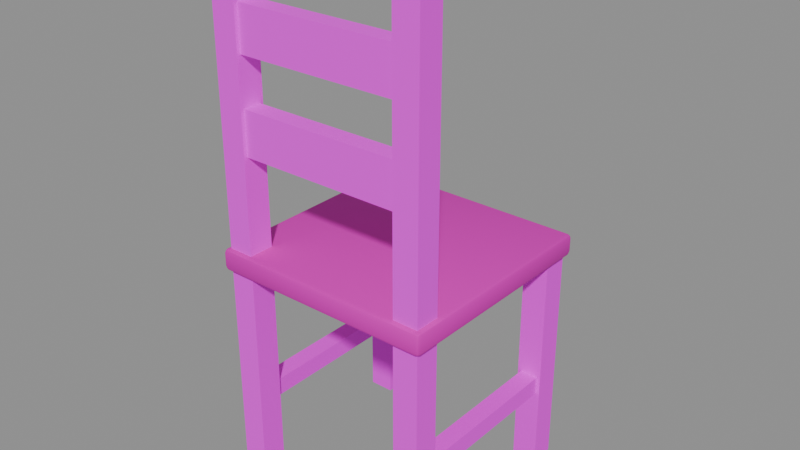 # Source: chair-v01.blend  (saved by Blender 5.2.45; exported with 4.5.12 LTS)
import bpy
from mathutils import Matrix  # noqa: F401  (used for matrix-valued properties, if any)

bpy.ops.wm.read_factory_settings(use_empty=True)
scene = bpy.context.scene
scene.name = 'Scene'

# ---- images (referenced by path relative to the original .blend; pixels are not part of the script)
import os
ASSET_DIR = os.environ.get("B2B_ASSET_DIR", "")  # directory of the original .blend (textures are referenced by path, not embedded)
HERE = os.path.dirname(os.path.abspath(__file__))  # packed textures are extracted next to this script under _unpacked/

def load_image(name, relpath, width, height, colorspace="sRGB"):
    """Load a texture the original file referenced (path relative to the .blend, or extracted next to this script)."""
    p = next((c for c in (os.path.join(HERE, relpath), os.path.join(ASSET_DIR, relpath)) if relpath and os.path.exists(c)), "")
    if p:
        img = bpy.data.images.load(p, check_existing=True)
        img.name = name
    else:  # same state as the original file: an image datablock whose file is absent (Cycles renders it pink)
        img = bpy.data.images.new(name, width, height)
        img.source = "FILE"
        img.filepath = "//" + (relpath or name)
    img.colorspace_settings.name = colorspace
    return img
img_planks_pale_jpg = load_image('planks-pale.jpg', 'planks-pale.jpg', 1024, 1024, 'sRGB')
img_planks_dark_jpg = load_image('planks-dark.jpg', 'planks-dark.jpg', 1024, 1024, 'sRGB')

# ---- materials (node trees are filled in below, after node groups)
mat_planks_worn = bpy.data.materials.new('planks-worn')
mat_planks_dark = bpy.data.materials.new('planks-dark')

# ---- material node trees
mat_planks_worn.use_nodes = True; mat_planks_worn.node_tree.nodes.clear()
_N = mat_planks_worn.node_tree.nodes; _L = mat_planks_worn.node_tree.links
n0 = _N.new('ShaderNodeOutputMaterial'); n0.name = 'Material Output'; n0.location = (0, 0)
n1 = _N.new('ShaderNodeBsdfPrincipled'); n1.name = 'Principled BSDF'; n1.location = (0, 0)
n1.inputs[2].default_value = 0.8
n1.inputs[10].default_value = 0.005
n2 = _N.new('ShaderNodeTexImage'); n2.name = 'Image Texture'; n2.location = (0, 0)
n2.image = img_planks_pale_jpg
n3 = _N.new('ShaderNodeMix'); n3.name = 'Mix'; n3.location = (0, 0)
n3.data_type = 'RGBA'
n3.blend_type = 'MULTIPLY'
n3.inputs[0].default_value = 1.0
n3.inputs[7].default_value = (0.72, 0.62, 0.5, 1.0)
_L.new(n1.outputs[0], n0.inputs[0])
_L.new(n2.outputs[0], n3.inputs[6])
_L.new(n3.outputs[2], n1.inputs[0])
n0.is_active_output = True
mat_planks_dark.use_nodes = True; mat_planks_dark.node_tree.nodes.clear()
_N = mat_planks_dark.node_tree.nodes; _L = mat_planks_dark.node_tree.links
n0 = _N.new('ShaderNodeOutputMaterial'); n0.name = 'Material Output'; n0.location = (0, 0)
n1 = _N.new('ShaderNodeBsdfPrincipled'); n1.name = 'Principled BSDF'; n1.location = (0, 0)
n1.inputs[2].default_value = 0.72
n1.inputs[10].default_value = 0.005
n2 = _N.new('ShaderNodeTexImage'); n2.name = 'Image Texture'; n2.location = (0, 0)
n2.image = img_planks_dark_jpg
_L.new(n1.outputs[0], n0.inputs[0])
_L.new(n2.outputs[0], n1.inputs[0])
n0.is_active_output = True

# ---- meshes
me_chair = bpy.data.meshes.new('chair')
me_chair.from_pydata([(-0.298, -0.298, 0.62), (-0.298, -0.31, 0.632), (-0.31, -0.298, 0.632), (-0.298, -0.3065, 0.6235), (-0.3049, -0.3049, 0.6251), (-0.3065, -0.3065, 0.632), (-0.3065, -0.298, 0.6235), (-0.298, -0.31, 0.668), (-0.298, -0.298, 0.68), (-0.31, -0.298, 0.668), (-0.298, -0.3065, 0.6765), (-0.3049, -0.3049, 0.6749), (-0.3065, -0.298, 0.6765), (-0.3065, -0.3065, 0.668), (-0.298, 0.298, 0.62), (-0.31, 0.298, 0.632), (-0.298, 0.31, 0.632), (-0.3065, 0.298, 0.6235), (-0.3049, 0.3049, 0.6251), (-0.3065, 0.3065, 0.632), (-0.298, 0.3065, 0.6235), (-0.298, 0.298, 0.68), (-0.298, 0.31, 0.668), (-0.31, 0.298, 0.668), (-0.298, 0.3065, 0.6765), (-0.3049, 0.3049, 0.6749), (-0.3065, 0.3065, 0.668), (-0.3065, 0.298, 0.6765), (0.298, -0.298, 0.62), (0.31, -0.298, 0.632), (0.298, -0.31, 0.632), (0.3065, -0.298, 0.6235), (0.3049, -0.3049, 0.6251), (0.3065, -0.3065, 0.632), (0.298, -0.3065, 0.6235), (0.298, -0.298, 0.68), (0.298, -0.31, 0.668), (0.31, -0.298, 0.668), (0.298, -0.3065, 0.6765), (0.3049, -0.3049, 0.6749), (0.3065, -0.3065, 0.668), (0.3065, -0.298, 0.6765), (0.298, 0.298, 0.62), (0.298, 0.31, 0.632), (0.31, 0.298, 0.632), (0.298, 0.3065, 0.6235), (0.3049, 0.3049, 0.6251), (0.3065, 0.3065, 0.632), (0.3065, 0.298, 0.6235), (0.298, 0.298, 0.68), (0.31, 0.298, 0.668), (0.298, 0.31, 0.668), (0.3065, 0.298, 0.6765), (0.3049, 0.3049, 0.6749), (0.3065, 0.3065, 0.668), (0.298, 0.3065, 0.6765), (-0.295, -0.295, 0.0), (-0.295, -0.295, 1.45), (-0.295, -0.225, 0.0), (-0.295, -0.225, 1.45), (-0.225, -0.295, 0.0), (-0.225, -0.295, 1.45), (-0.225, -0.225, 0.0), (-0.225, -0.225, 1.45), (-0.295, 0.225, 0.0), (-0.295, 0.225, 0.62), (-0.295, 0.295, 0.0), (-0.295, 0.295, 0.62), (-0.225, 0.225, 0.0), (-0.225, 0.225, 0.62), (-0.225, 0.295, 0.0), (-0.225, 0.295, 0.62), (0.225, -0.295, 0.0), (0.225, -0.295, 1.45), (0.225, -0.225, 0.0), (0.225, -0.225, 1.45), (0.295, -0.295, 0.0), (0.295, -0.295, 1.45), (0.295, -0.225, 0.0), (0.295, -0.225, 1.45), (0.225, 0.225, 0.0), (0.225, 0.225, 0.62), (0.225, 0.295, 0.0), (0.225, 0.295, 0.62), (0.295, 0.225, 0.0), (0.295, 0.225, 0.62), (0.295, 0.295, 0.0), (0.295, 0.295, 0.62), (-0.26, -0.285, 0.94), (-0.26, -0.285, 1.06), (-0.26, -0.235, 0.94), (-0.26, -0.235, 1.06), (0.26, -0.285, 0.94), (0.26, -0.285, 1.06), (0.26, -0.235, 0.94), (0.26, -0.235, 1.06), (-0.26, -0.285, 1.19), (-0.26, -0.285, 1.31), (-0.26, -0.235, 1.19), (-0.26, -0.235, 1.31), (0.26, -0.285, 1.19), (0.26, -0.285, 1.31), (0.26, -0.235, 1.19), (0.26, -0.235, 1.31), (-0.285, -0.25, 0.225), (-0.285, -0.25, 0.275), (-0.285, 0.25, 0.225), (-0.285, 0.25, 0.275), (-0.235, -0.25, 0.225), (-0.235, -0.25, 0.275), (-0.235, 0.25, 0.225), (-0.235, 0.25, 0.275), (0.235, -0.25, 0.225), (0.235, -0.25, 0.275), (0.235, 0.25, 0.225), (0.235, 0.25, 0.275), (0.285, -0.25, 0.225), (0.285, -0.25, 0.275), (0.285, 0.25, 0.225), (0.285, 0.25, 0.275)], [], [(0, 3, 4, 6), (1, 5, 4, 3), (2, 6, 4, 5), (7, 10, 11, 13), (8, 12, 11, 10), (9, 13, 11, 12), (14, 17, 18, 20), (15, 19, 18, 17), (16, 20, 18, 19), (21, 24, 25, 27), (22, 26, 25, 24), (23, 27, 25, 26), (28, 31, 32, 34), (29, 33, 32, 31), (30, 34, 32, 33), (35, 38, 39, 41), (36, 40, 39, 38), (37, 41, 39, 40), (42, 45, 46, 48), (43, 47, 46, 45), (44, 48, 46, 47), (49, 52, 53, 55), (50, 54, 53, 52), (51, 55, 53, 54), (14, 0, 6, 17), (17, 6, 2, 15), (1, 7, 13, 5), (5, 13, 9, 2), (8, 21, 27, 12), (12, 27, 23, 9), (22, 16, 19, 26), (26, 19, 15, 23), (42, 14, 20, 45), (45, 20, 16, 43), (21, 49, 55, 24), (24, 55, 51, 22), (50, 44, 47, 54), (54, 47, 43, 51), (28, 42, 48, 31), (31, 48, 44, 29), (49, 35, 41, 52), (52, 41, 37, 50), (36, 30, 33, 40), (40, 33, 29, 37), (0, 28, 34, 3), (3, 34, 30, 1), (35, 8, 10, 38), (38, 10, 7, 36), (14, 42, 28, 0), (2, 9, 23, 15), (30, 36, 7, 1), (49, 21, 8, 35), (16, 22, 51, 43), (44, 50, 37, 29), (56, 57, 59, 58), (58, 59, 63, 62), (62, 63, 61, 60), (60, 61, 57, 56), (58, 62, 60, 56), (63, 59, 57, 61), (64, 65, 67, 66), (66, 67, 71, 70), (70, 71, 69, 68), (68, 69, 65, 64), (66, 70, 68, 64), (71, 67, 65, 69), (72, 73, 75, 74), (74, 75, 79, 78), (78, 79, 77, 76), (76, 77, 73, 72), (74, 78, 76, 72), (79, 75, 73, 77), (80, 81, 83, 82), (82, 83, 87, 86), (86, 87, 85, 84), (84, 85, 81, 80), (82, 86, 84, 80), (87, 83, 81, 85), (88, 89, 91, 90), (90, 91, 95, 94), (94, 95, 93, 92), (92, 93, 89, 88), (90, 94, 92, 88), (95, 91, 89, 93), (96, 97, 99, 98), (98, 99, 103, 102), (102, 103, 101, 100), (100, 101, 97, 96), (98, 102, 100, 96), (103, 99, 97, 101), (104, 105, 107, 106), (106, 107, 111, 110), (110, 111, 109, 108), (108, 109, 105, 104), (106, 110, 108, 104), (111, 107, 105, 109), (112, 113, 115, 114), (114, 115, 119, 118), (118, 119, 117, 116), (116, 117, 113, 112), (114, 118, 116, 112), (119, 115, 113, 117)])
me_chair.polygons.foreach_set('use_smooth', [True] * 102)
me_chair.polygons.foreach_set('material_index', [0, 0, 0, 0, 0, 0, 0, 0, 0, 0, 0, 0, 0, 0, 0, 0, 0, 0, 0, 0, 0, 0, 0, 0, 0, 0, 0, 0, 0, 0, 0, 0, 0, 0, 0, 0, 0, 0, 0, 0, 0, 0, 0, 0, 0, 0, 0, 0, 0, 0, 0, 0, 0, 0, 1, 1, 1, 1, 1, 1, 1, 1, 1, 1, 1, 1, 1, 1, 1, 1, 1, 1, 1, 1, 1, 1, 1, 1, 1, 1, 1, 1, 1, 1, 1, 1, 1, 1, 1, 1, 1, 1, 1, 1, 1, 1, 1, 1, 1, 1, 1, 1])
_k = set([(3, 4), (3, 34), (4, 5), (4, 6), (5, 13), (6, 17), (10, 11), (10, 38), (11, 12), (11, 13), (12, 27), (17, 18), (18, 19), (18, 20), (19, 26), (20, 45), (24, 25), (24, 55), (25, 26), (25, 27), (31, 32), (31, 48), (32, 33), (32, 34), (33, 40), (38, 39), (39, 40), (39, 41), (41, 52), (45, 46), (46, 47), (46, 48), (47, 54), (52, 53), (53, 54), (53, 55), (56, 57), (56, 58), (56, 60), (57, 59), (57, 61), (58, 59), (58, 62), (59, 63), (60, 61), (60, 62), (61, 63), (62, 63), (64, 65), (64, 66), (64, 68), (65, 67), (65, 69), (66, 67), (66, 70), (67, 71), (68, 69), (68, 70), (69, 71), (70, 71), (72, 73), (72, 74), (72, 76), (73, 75), (73, 77), (74, 75), (74, 78), (75, 79), (76, 77), (76, 78), (77, 79), (78, 79), (80, 81), (80, 82), (80, 84), (81, 83), (81, 85), (82, 83), (82, 86), (83, 87), (84, 85), (84, 86), (85, 87), (86, 87), (88, 89), (88, 90), (88, 92), (89, 91), (89, 93), (90, 91), (90, 94), (91, 95), (92, 93), (92, 94), (93, 95), (94, 95), (96, 97), (96, 98), (96, 100), (97, 99), (97, 101), (98, 99), (98, 102), (99, 103), (100, 101), (100, 102), (101, 103), (102, 103), (104, 105), (104, 106), (104, 108), (105, 107), (105, 109), (106, 107), (106, 110), (107, 111), (108, 109), (108, 110), (109, 111), (110, 111), (112, 113), (112, 114), (112, 116), (113, 115), (113, 117), (114, 115), (114, 118), (115, 119), (116, 117), (116, 118), (117, 119), (118, 119)])
me_chair.attributes.new('sharp_edge', 'BOOLEAN', 'EDGE').data.foreach_set('value', [ (min(e.vertices), max(e.vertices)) in _k for e in me_chair.edges])
_uv = me_chair.uv_layers.new(name='UVMap')
_uv.uv.foreach_set('vector', [-0.3725, 0.3725, -0.3725, 0.3831, -0.3812, 0.3812, -0.3831, 0.3725, -0.3725, 0.79, -0.3831, 0.79, -0.3812, 0.7813, -0.3725, 0.7794, 0.3725, 0.79, 0.3725, 0.7794, 0.3812, 0.7813, 0.3831, 0.79, -0.3725, 0.835, -0.3725, 0.8456, -0.3812, 0.8437, -0.3831, 0.835, -0.3725, -0.3725, -0.3831, -0.3725, -0.3812, -0.3812, -0.3725, -0.3831, 0.3725, 0.835, 0.3831, 0.835, 0.3812, 0.8437, 0.3725, 0.8456, -0.3725, -0.3725, -0.3831, -0.3725, -0.3812, -0.3812, -0.3725, -0.3831, -0.3725, 0.79, -0.3831, 0.79, -0.3812, 0.7813, -0.3725, 0.7794, 0.3725, 0.79, 0.3725, 0.7794, 0.3812, 0.7813, 0.3831, 0.79, -0.3725, 0.3725, -0.3725, 0.3831, -0.3812, 0.3812, -0.3831, 0.3725, 0.3725, 0.835, 0.3831, 0.835, 0.3812, 0.8437, 0.3725, 0.8456, -0.3725, 0.835, -0.3725, 0.8456, -0.3812, 0.8437, -0.3831, 0.835, 0.3725, 0.3725, 0.3831, 0.3725, 0.3812, 0.3812, 0.3725, 0.3831, -0.3725, 0.79, -0.3831, 0.79, -0.3812, 0.7813, -0.3725, 0.7794, 0.3725, 0.79, 0.3725, 0.7794, 0.3812, 0.7813, 0.3831, 0.79, 0.3725, -0.3725, 0.3725, -0.3831, 0.3812, -0.3812, 0.3831, -0.3725, 0.3725, 0.835, 0.3831, 0.835, 0.3812, 0.8437, 0.3725, 0.8456, -0.3725, 0.835, -0.3725, 0.8456, -0.3812, 0.8437, -0.3831, 0.835, 0.3725, -0.3725, 0.3725, -0.3831, 0.3812, -0.3812, 0.3831, -0.3725, -0.3725, 0.79, -0.3831, 0.79, -0.3812, 0.7813, -0.3725, 0.7794, 0.3725, 0.79, 0.3725, 0.7794, 0.3812, 0.7813, 0.3831, 0.79, 0.3725, 0.3725, 0.3831, 0.3725, 0.3812, 0.3812, 0.3725, 0.3831, 0.3725, 0.835, 0.3831, 0.835, 0.3812, 0.8437, 0.3725, 0.8456, -0.3725, 0.835, -0.3725, 0.8456, -0.3812, 0.8437, -0.3831, 0.835, -0.3725, -0.3725, -0.3725, 0.3725, -0.3831, 0.3725, -0.3831, -0.3725, -0.3725, 0.7794, 0.3725, 0.7794, 0.3725, 0.79, -0.3725, 0.79, -0.3725, 0.79, -0.3725, 0.835, -0.3831, 0.835, -0.3831, 0.79, 0.3831, 0.79, 0.3831, 0.835, 0.3725, 0.835, 0.3725, 0.79, -0.3725, -0.3725, -0.3725, 0.3725, -0.3831, 0.3725, -0.3831, -0.3725, 0.3725, 0.8456, -0.3725, 0.8456, -0.3725, 0.835, 0.3725, 0.835, 0.3725, 0.835, 0.3725, 0.79, 0.3831, 0.79, 0.3831, 0.835, -0.3831, 0.835, -0.3831, 0.79, -0.3725, 0.79, -0.3725, 0.835, 0.3725, -0.3725, -0.3725, -0.3725, -0.3725, -0.3831, 0.3725, -0.3831, -0.3725, 0.7794, 0.3725, 0.7794, 0.3725, 0.79, -0.3725, 0.79, -0.3725, 0.3725, 0.3725, 0.3725, 0.3725, 0.3831, -0.3725, 0.3831, 0.3725, 0.8456, -0.3725, 0.8456, -0.3725, 0.835, 0.3725, 0.835, 0.3725, 0.835, 0.3725, 0.79, 0.3831, 0.79, 0.3831, 0.835, -0.3831, 0.835, -0.3831, 0.79, -0.3725, 0.79, -0.3725, 0.835, 0.3725, 0.3725, 0.3725, -0.3725, 0.3831, -0.3725, 0.3831, 0.3725, -0.3725, 0.7794, 0.3725, 0.7794, 0.3725, 0.79, -0.3725, 0.79, 0.3725, 0.3725, 0.3725, -0.3725, 0.3831, -0.3725, 0.3831, 0.3725, 0.3725, 0.8456, -0.3725, 0.8456, -0.3725, 0.835, 0.3725, 0.835, 0.3725, 0.835, 0.3725, 0.79, 0.3831, 0.79, 0.3831, 0.835, -0.3831, 0.835, -0.3831, 0.79, -0.3725, 0.79, -0.3725, 0.835, -0.3725, 0.3725, 0.3725, 0.3725, 0.3725, 0.3831, -0.3725, 0.3831, -0.3725, 0.7794, 0.3725, 0.7794, 0.3725, 0.79, -0.3725, 0.79, 0.3725, -0.3725, -0.3725, -0.3725, -0.3725, -0.3831, 0.3725, -0.3831, 0.3725, 0.8456, -0.3725, 0.8456, -0.3725, 0.835, 0.3725, 0.835, -0.3725, -0.3725, 0.3725, -0.3725, 0.3725, 0.3725, -0.3725, 0.3725, 0.3725, 0.79, 0.3725, 0.835, -0.3725, 0.835, -0.3725, 0.79, 0.3725, 0.79, 0.3725, 0.835, -0.3725, 0.835, -0.3725, 0.79, 0.3725, 0.3725, -0.3725, 0.3725, -0.3725, -0.3725, 0.3725, -0.3725, 0.3725, 0.79, 0.3725, 0.835, -0.3725, 0.835, -0.3725, 0.79, 0.3725, 0.79, 0.3725, 0.835, -0.3725, 0.835, -0.3725, 0.79, 0.4917, 0.0, 0.4917, 2.417, 0.375, 2.417, 0.375, 0.0, 0.4917, 0.0, 0.4917, 2.417, 0.375, 2.417, 0.375, 0.0, -0.375, 0.0, -0.375, 2.417, -0.4917, 2.417, -0.4917, 0.0, -0.375, 0.0, -0.375, 2.417, -0.4917, 2.417, -0.4917, 0.0, -0.4917, 0.375, -0.375, 0.375, -0.375, 0.4917, -0.4917, 0.4917, -0.375, -0.375, -0.4917, -0.375, -0.4917, -0.4917, -0.375, -0.4917, -0.375, 0.0, -0.375, 1.033, -0.4917, 1.033, -0.4917, 0.0, 0.4917, 0.0, 0.4917, 1.033, 0.375, 1.033, 0.375, 0.0, 0.4917, 0.0, 0.4917, 1.033, 0.375, 1.033, 0.375, 0.0, -0.375, 0.0, -0.375, 1.033, -0.4917, 1.033, -0.4917, 0.0, -0.4917, -0.4917, -0.375, -0.4917, -0.375, -0.375, -0.4917, -0.375, -0.375, 0.4917, -0.4917, 0.4917, -0.4917, 0.375, -0.375, 0.375, 0.4917, 0.0, 0.4917, 2.417, 0.375, 2.417, 0.375, 0.0, -0.375, 0.0, -0.375, 2.417, -0.4917, 2.417, -0.4917, 0.0, -0.375, 0.0, -0.375, 2.417, -0.4917, 2.417, -0.4917, 0.0, 0.4917, 0.0, 0.4917, 2.417, 0.375, 2.417, 0.375, 0.0, 0.375, 0.375, 0.4917, 0.375, 0.4917, 0.4917, 0.375, 0.4917, 0.4917, -0.375, 0.375, -0.375, 0.375, -0.4917, 0.4917, -0.4917, -0.375, 0.0, -0.375, 1.033, -0.4917, 1.033, -0.4917, 0.0, -0.375, 0.0, -0.375, 1.033, -0.4917, 1.033, -0.4917, 0.0, 0.4917, 0.0, 0.4917, 1.033, 0.375, 1.033, 0.375, 0.0, 0.4917, 0.0, 0.4917, 1.033, 0.375, 1.033, 0.375, 0.0, 0.375, -0.4917, 0.4917, -0.4917, 0.4917, -0.375, 0.375, -0.375, 0.4917, 0.4917, 0.375, 0.4917, 0.375, 0.375, 0.4917, 0.375, 0.475, 1.567, 0.475, 1.767, 0.3917, 1.767, 0.3917, 1.567, 0.4333, 1.567, 0.4333, 1.767, -0.4333, 1.767, -0.4333, 1.567, -0.3917, 1.567, -0.3917, 1.767, -0.475, 1.767, -0.475, 1.567, 0.4333, 1.567, 0.4333, 1.767, -0.4333, 1.767, -0.4333, 1.567, -0.4333, 0.3917, 0.4333, 0.3917, 0.4333, 0.475, -0.4333, 0.475, 0.4333, -0.3917, -0.4333, -0.3917, -0.4333, -0.475, 0.4333, -0.475, 0.475, 1.983, 0.475, 2.183, 0.3917, 2.183, 0.3917, 1.983, 0.4333, 1.983, 0.4333, 2.183, -0.4333, 2.183, -0.4333, 1.983, -0.3917, 1.983, -0.3917, 2.183, -0.475, 2.183, -0.475, 1.983, 0.4333, 1.983, 0.4333, 2.183, -0.4333, 2.183, -0.4333, 1.983, -0.4333, 0.3917, 0.4333, 0.3917, 0.4333, 0.475, -0.4333, 0.475, 0.4333, -0.3917, -0.4333, -0.3917, -0.4333, -0.475, 0.4333, -0.475, 0.4167, 0.375, 0.4167, 0.4583, -0.4167, 0.4583, -0.4167, 0.375, 0.475, 0.375, 0.475, 0.4583, 0.3917, 0.4583, 0.3917, 0.375, 0.4167, 0.375, 0.4167, 0.4583, -0.4167, 0.4583, -0.4167, 0.375, -0.3917, 0.375, -0.3917, 0.4583, -0.475, 0.4583, -0.475, 0.375, -0.475, -0.4167, -0.3917, -0.4167, -0.3917, 0.4167, -0.475, 0.4167, -0.3917, 0.4167, -0.475, 0.4167, -0.475, -0.4167, -0.3917, -0.4167, 0.4167, 0.375, 0.4167, 0.4583, -0.4167, 0.4583, -0.4167, 0.375, -0.3917, 0.375, -0.3917, 0.4583, -0.475, 0.4583, -0.475, 0.375, 0.4167, 0.375, 0.4167, 0.4583, -0.4167, 0.4583, -0.4167, 0.375, 0.475, 0.375, 0.475, 0.4583, 0.3917, 0.4583, 0.3917, 0.375, 0.3917, -0.4167, 0.475, -0.4167, 0.475, 0.4167, 0.3917, 0.4167, 0.475, 0.4167, 0.3917, 0.4167, 0.3917, -0.4167, 0.475, -0.4167])
me_chair.materials.append(mat_planks_worn)
me_chair.materials.append(mat_planks_dark)
me_chair.update()

# ---- objects
ob_chair = bpy.data.objects.new('chair', me_chair)

# ---- transforms, parenting, visibility, modifiers, constraints
ob_chair.location = (0.0, 0.0, 0.0)

# ---- collection membership
scene.collection.objects.link(ob_chair)

# ---- scene / render settings (as saved in the file)
scene.frame_start = 1; scene.frame_end = 250; scene.frame_set(1)
scene.render.engine = 'BLENDER_EEVEE_NEXT'
scene.render.bake_bias = 0.0
scene.render.bake_samples = 0
scene.render.compositor_device = 'GPU'
scene.eevee.use_volume_custom_range = False
scene.eevee.fast_gi_thickness_near = 0.1
scene.eevee.fast_gi_thickness_far = 0.0
scene.eevee.ray_tracing_options.screen_trace_thickness = 0.1
bpy.context.view_layer.update()

# ---- added for rendering (the .blend has no active camera and no usable light): camera, sun + grey world if the file has none
cam_auto = bpy.data.cameras.new('AutoCamera')
cam_auto.lens = 50.0
cam_auto.sensor_width = 36.0
cam_auto.clip_end = 1000.0
ob_auto_camera = bpy.data.objects.new('AutoCamera', cam_auto)
scene.collection.objects.link(ob_auto_camera)
ob_auto_camera.location = (1.56778, -1.88134, 1.97923)
ob_auto_camera.rotation_euler = (1.09748, -7.21219e-08, 0.694738)
scene.camera = ob_auto_camera
light_auto_sun = bpy.data.lights.new('AutoSun', 'SUN')
light_auto_sun.energy = 3.0
light_auto_sun.angle = 0.0523599
ob_auto_sun = bpy.data.objects.new('AutoSun', light_auto_sun)
scene.collection.objects.link(ob_auto_sun)
ob_auto_sun.rotation_euler = (0.872665, 0.174533, 0.523599)
if scene.world is None:
    world_auto = bpy.data.worlds.new('AutoWorld')
    world_auto.color = (0.3, 0.3, 0.3)
    scene.world = world_auto
bpy.context.view_layer.update()
